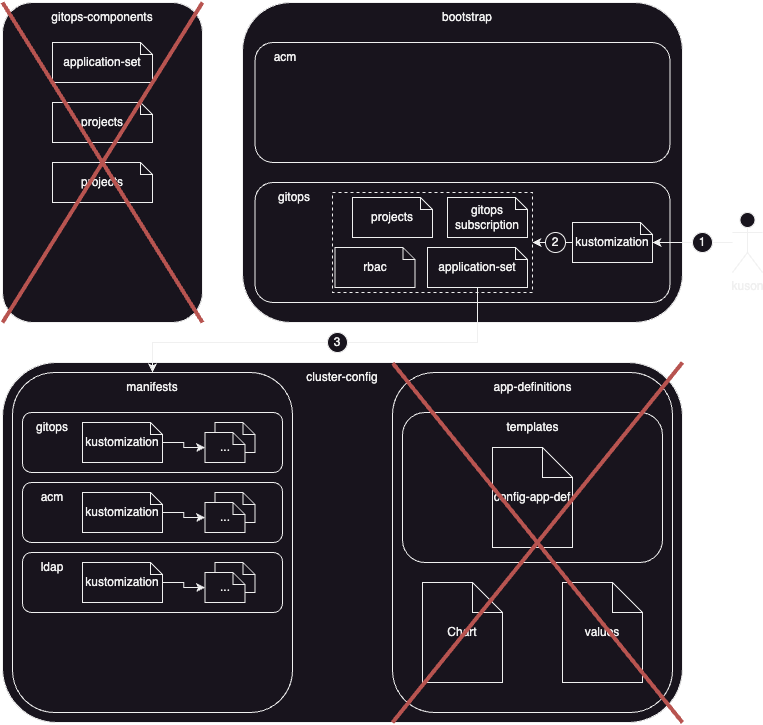

The diagram above was exported from draw.io. Its source (the exported page's mxGraphModel, read from the mxfile embedded in the PNG):
<mxGraphModel dx="899" dy="1798" grid="1" gridSize="10" guides="1" tooltips="1" connect="1" arrows="1" fold="1" page="1" pageScale="1" pageWidth="850" pageHeight="1100" math="0" shadow="0">
  <root>
    <mxCell id="0" />
    <mxCell id="1" parent="0" />
    <mxCell id="_5Qlu_tdAdzTVT-NAqIc-6" value="" style="rounded=1;whiteSpace=wrap;html=1;" vertex="1" parent="1">
      <mxGeometry x="80" y="280" width="680" height="360" as="geometry" />
    </mxCell>
    <mxCell id="_5Qlu_tdAdzTVT-NAqIc-4" value="" style="rounded=1;whiteSpace=wrap;html=1;" vertex="1" parent="1">
      <mxGeometry x="320" y="-80" width="440" height="320" as="geometry" />
    </mxCell>
    <mxCell id="_5Qlu_tdAdzTVT-NAqIc-5" value="bootstrap" style="text;html=1;strokeColor=none;fillColor=none;align=center;verticalAlign=middle;whiteSpace=wrap;rounded=0;" vertex="1" parent="1">
      <mxGeometry x="515" y="-80" width="60" height="30" as="geometry" />
    </mxCell>
    <mxCell id="_5Qlu_tdAdzTVT-NAqIc-7" value="cluster-config" style="text;html=1;strokeColor=none;fillColor=none;align=center;verticalAlign=middle;whiteSpace=wrap;rounded=0;" vertex="1" parent="1">
      <mxGeometry x="380" y="280" width="80" height="30" as="geometry" />
    </mxCell>
    <mxCell id="_5Qlu_tdAdzTVT-NAqIc-8" value="" style="rounded=1;whiteSpace=wrap;html=1;" vertex="1" parent="1">
      <mxGeometry x="90" y="290" width="280" height="340" as="geometry" />
    </mxCell>
    <mxCell id="_5Qlu_tdAdzTVT-NAqIc-9" value="manifests" style="text;html=1;strokeColor=none;fillColor=none;align=center;verticalAlign=middle;whiteSpace=wrap;rounded=0;" vertex="1" parent="1">
      <mxGeometry x="200" y="290" width="60" height="30" as="geometry" />
    </mxCell>
    <mxCell id="_5Qlu_tdAdzTVT-NAqIc-36" value="" style="rounded=1;whiteSpace=wrap;html=1;" vertex="1" parent="1">
      <mxGeometry x="470" y="290" width="280" height="340" as="geometry" />
    </mxCell>
    <mxCell id="_5Qlu_tdAdzTVT-NAqIc-12" value="app-definitions" style="text;html=1;strokeColor=none;fillColor=none;align=center;verticalAlign=middle;whiteSpace=wrap;rounded=0;" vertex="1" parent="1">
      <mxGeometry x="568.75" y="290" width="82.5" height="30" as="geometry" />
    </mxCell>
    <mxCell id="_5Qlu_tdAdzTVT-NAqIc-38" value="" style="rounded=1;whiteSpace=wrap;html=1;" vertex="1" parent="1">
      <mxGeometry x="100" y="330" width="260" height="60" as="geometry" />
    </mxCell>
    <mxCell id="_5Qlu_tdAdzTVT-NAqIc-39" value="gitops" style="text;html=1;strokeColor=none;fillColor=none;align=center;verticalAlign=middle;whiteSpace=wrap;rounded=0;" vertex="1" parent="1">
      <mxGeometry x="100" y="330" width="60" height="30" as="geometry" />
    </mxCell>
    <mxCell id="_5Qlu_tdAdzTVT-NAqIc-40" value="" style="rounded=1;whiteSpace=wrap;html=1;" vertex="1" parent="1">
      <mxGeometry x="100" y="400" width="260" height="60" as="geometry" />
    </mxCell>
    <mxCell id="_5Qlu_tdAdzTVT-NAqIc-44" value="acm" style="text;html=1;strokeColor=none;fillColor=none;align=center;verticalAlign=middle;whiteSpace=wrap;rounded=0;" vertex="1" parent="1">
      <mxGeometry x="100" y="400" width="60" height="30" as="geometry" />
    </mxCell>
    <mxCell id="_5Qlu_tdAdzTVT-NAqIc-45" value="" style="rounded=1;whiteSpace=wrap;html=1;" vertex="1" parent="1">
      <mxGeometry x="100" y="470" width="260" height="60" as="geometry" />
    </mxCell>
    <mxCell id="_5Qlu_tdAdzTVT-NAqIc-46" value="ldap" style="text;html=1;strokeColor=none;fillColor=none;align=center;verticalAlign=middle;whiteSpace=wrap;rounded=0;" vertex="1" parent="1">
      <mxGeometry x="100" y="470" width="60" height="30" as="geometry" />
    </mxCell>
    <mxCell id="_5Qlu_tdAdzTVT-NAqIc-48" value="Chart" style="shape=note;whiteSpace=wrap;html=1;backgroundOutline=1;darkOpacity=0.05;" vertex="1" parent="1">
      <mxGeometry x="500" y="500" width="80" height="100" as="geometry" />
    </mxCell>
    <mxCell id="_5Qlu_tdAdzTVT-NAqIc-49" value="" style="rounded=1;whiteSpace=wrap;html=1;" vertex="1" parent="1">
      <mxGeometry x="480" y="330" width="260" height="150" as="geometry" />
    </mxCell>
    <mxCell id="_5Qlu_tdAdzTVT-NAqIc-50" value="templates" style="text;html=1;strokeColor=none;fillColor=none;align=center;verticalAlign=middle;whiteSpace=wrap;rounded=0;" vertex="1" parent="1">
      <mxGeometry x="568.75" y="330" width="82.5" height="30" as="geometry" />
    </mxCell>
    <mxCell id="_5Qlu_tdAdzTVT-NAqIc-51" value="config-app-def" style="shape=note;whiteSpace=wrap;html=1;backgroundOutline=1;darkOpacity=0.05;" vertex="1" parent="1">
      <mxGeometry x="570" y="365" width="80" height="100" as="geometry" />
    </mxCell>
    <mxCell id="_5Qlu_tdAdzTVT-NAqIc-52" value="values" style="shape=note;whiteSpace=wrap;html=1;backgroundOutline=1;darkOpacity=0.05;" vertex="1" parent="1">
      <mxGeometry x="640" y="500" width="80" height="100" as="geometry" />
    </mxCell>
    <mxCell id="_5Qlu_tdAdzTVT-NAqIc-56" value="" style="rounded=1;whiteSpace=wrap;html=1;" vertex="1" parent="1">
      <mxGeometry x="332.5" y="-40" width="415" height="120" as="geometry" />
    </mxCell>
    <mxCell id="_5Qlu_tdAdzTVT-NAqIc-58" value="" style="rounded=1;whiteSpace=wrap;html=1;" vertex="1" parent="1">
      <mxGeometry x="332.5" y="100" width="415" height="120" as="geometry" />
    </mxCell>
    <mxCell id="_5Qlu_tdAdzTVT-NAqIc-59" value="acm" style="text;html=1;strokeColor=none;fillColor=none;align=center;verticalAlign=middle;whiteSpace=wrap;rounded=0;" vertex="1" parent="1">
      <mxGeometry x="332.5" y="-40" width="60" height="30" as="geometry" />
    </mxCell>
    <mxCell id="_5Qlu_tdAdzTVT-NAqIc-60" value="gitops" style="text;html=1;strokeColor=none;fillColor=none;align=center;verticalAlign=middle;whiteSpace=wrap;rounded=0;" vertex="1" parent="1">
      <mxGeometry x="332.5" y="100" width="77.5" height="30" as="geometry" />
    </mxCell>
    <mxCell id="_5Qlu_tdAdzTVT-NAqIc-91" style="edgeStyle=orthogonalEdgeStyle;rounded=0;orthogonalLoop=1;jettySize=auto;html=1;" edge="1" parent="1" source="_5Qlu_tdAdzTVT-NAqIc-61" target="_5Qlu_tdAdzTVT-NAqIc-90">
      <mxGeometry relative="1" as="geometry" />
    </mxCell>
    <mxCell id="_5Qlu_tdAdzTVT-NAqIc-61" value="kustomization" style="shape=note;whiteSpace=wrap;html=1;backgroundOutline=1;darkOpacity=0.05;size=12;" vertex="1" parent="1">
      <mxGeometry x="650" y="140" width="80" height="40" as="geometry" />
    </mxCell>
    <mxCell id="_5Qlu_tdAdzTVT-NAqIc-15" value="kuson" style="shape=umlActor;verticalLabelPosition=bottom;verticalAlign=top;html=1;outlineConnect=0;" vertex="1" parent="1">
      <mxGeometry x="810" y="130" width="30" height="60" as="geometry" />
    </mxCell>
    <mxCell id="_5Qlu_tdAdzTVT-NAqIc-63" style="edgeStyle=orthogonalEdgeStyle;rounded=0;orthogonalLoop=1;jettySize=auto;html=1;" edge="1" parent="1" source="_5Qlu_tdAdzTVT-NAqIc-15" target="_5Qlu_tdAdzTVT-NAqIc-61">
      <mxGeometry relative="1" as="geometry" />
    </mxCell>
    <mxCell id="_5Qlu_tdAdzTVT-NAqIc-71" value="" style="rounded=1;whiteSpace=wrap;html=1;" vertex="1" parent="1">
      <mxGeometry x="80" y="-80" width="200" height="320" as="geometry" />
    </mxCell>
    <mxCell id="_5Qlu_tdAdzTVT-NAqIc-72" value="gitops-components" style="text;html=1;strokeColor=none;fillColor=none;align=center;verticalAlign=middle;whiteSpace=wrap;rounded=0;" vertex="1" parent="1">
      <mxGeometry x="120" y="-80" width="120" height="30" as="geometry" />
    </mxCell>
    <mxCell id="_5Qlu_tdAdzTVT-NAqIc-73" value="application-set" style="shape=note;whiteSpace=wrap;html=1;backgroundOutline=1;darkOpacity=0.05;size=12;" vertex="1" parent="1">
      <mxGeometry x="130" y="-40" width="100" height="40" as="geometry" />
    </mxCell>
    <mxCell id="_5Qlu_tdAdzTVT-NAqIc-74" value="projects" style="shape=note;whiteSpace=wrap;html=1;backgroundOutline=1;darkOpacity=0.05;size=12;" vertex="1" parent="1">
      <mxGeometry x="130" y="20" width="100" height="40" as="geometry" />
    </mxCell>
    <mxCell id="_5Qlu_tdAdzTVT-NAqIc-75" value="projects" style="shape=note;whiteSpace=wrap;html=1;backgroundOutline=1;darkOpacity=0.05;size=12;" vertex="1" parent="1">
      <mxGeometry x="130" y="80" width="100" height="40" as="geometry" />
    </mxCell>
    <mxCell id="_5Qlu_tdAdzTVT-NAqIc-83" value="" style="endArrow=none;html=1;rounded=0;exitX=1;exitY=1;exitDx=0;exitDy=0;fillColor=#f8cecc;strokeColor=#b85450;strokeWidth=4;entryX=0.574;entryY=0.002;entryDx=0;entryDy=0;entryPerimeter=0;" edge="1" parent="1" source="_5Qlu_tdAdzTVT-NAqIc-6" target="_5Qlu_tdAdzTVT-NAqIc-6">
      <mxGeometry width="50" height="50" relative="1" as="geometry">
        <mxPoint x="360" y="260" as="sourcePoint" />
        <mxPoint x="470" y="290" as="targetPoint" />
      </mxGeometry>
    </mxCell>
    <mxCell id="_5Qlu_tdAdzTVT-NAqIc-84" value="" style="endArrow=none;html=1;rounded=0;fillColor=#f8cecc;strokeColor=#b85450;strokeWidth=4;exitX=1;exitY=0;exitDx=0;exitDy=0;" edge="1" parent="1" source="_5Qlu_tdAdzTVT-NAqIc-6">
      <mxGeometry width="50" height="50" relative="1" as="geometry">
        <mxPoint x="770" y="465" as="sourcePoint" />
        <mxPoint x="470" y="640" as="targetPoint" />
      </mxGeometry>
    </mxCell>
    <mxCell id="_5Qlu_tdAdzTVT-NAqIc-85" value="" style="endArrow=none;html=1;rounded=0;fillColor=#f8cecc;strokeColor=#b85450;strokeWidth=4;exitX=1;exitY=0;exitDx=0;exitDy=0;" edge="1" parent="1" source="_5Qlu_tdAdzTVT-NAqIc-71">
      <mxGeometry width="50" height="50" relative="1" as="geometry">
        <mxPoint x="360" y="-110" as="sourcePoint" />
        <mxPoint x="80" y="240" as="targetPoint" />
      </mxGeometry>
    </mxCell>
    <mxCell id="_5Qlu_tdAdzTVT-NAqIc-86" value="" style="endArrow=none;html=1;rounded=0;fillColor=#f8cecc;strokeColor=#b85450;strokeWidth=4;exitX=1;exitY=1;exitDx=0;exitDy=0;entryX=0;entryY=0;entryDx=0;entryDy=0;" edge="1" parent="1" source="_5Qlu_tdAdzTVT-NAqIc-71" target="_5Qlu_tdAdzTVT-NAqIc-71">
      <mxGeometry width="50" height="50" relative="1" as="geometry">
        <mxPoint x="290" y="-70" as="sourcePoint" />
        <mxPoint x="90" y="250" as="targetPoint" />
      </mxGeometry>
    </mxCell>
    <mxCell id="_5Qlu_tdAdzTVT-NAqIc-90" value="" style="rounded=0;whiteSpace=wrap;html=1;dashed=1;" vertex="1" parent="1">
      <mxGeometry x="410" y="110" width="200" height="100" as="geometry" />
    </mxCell>
    <mxCell id="_5Qlu_tdAdzTVT-NAqIc-68" value="gitops&lt;br&gt;subscription" style="shape=note;whiteSpace=wrap;html=1;backgroundOutline=1;darkOpacity=0.05;size=12;" vertex="1" parent="1">
      <mxGeometry x="525" y="115" width="80" height="40" as="geometry" />
    </mxCell>
    <mxCell id="_5Qlu_tdAdzTVT-NAqIc-92" style="edgeStyle=orthogonalEdgeStyle;rounded=0;orthogonalLoop=1;jettySize=auto;html=1;" edge="1" parent="1" source="_5Qlu_tdAdzTVT-NAqIc-87" target="_5Qlu_tdAdzTVT-NAqIc-8">
      <mxGeometry relative="1" as="geometry">
        <Array as="points">
          <mxPoint x="555" y="260" />
          <mxPoint x="230" y="260" />
        </Array>
      </mxGeometry>
    </mxCell>
    <mxCell id="_5Qlu_tdAdzTVT-NAqIc-87" value="application-set" style="shape=note;whiteSpace=wrap;html=1;backgroundOutline=1;darkOpacity=0.05;size=12;" vertex="1" parent="1">
      <mxGeometry x="505" y="165" width="100" height="40" as="geometry" />
    </mxCell>
    <mxCell id="_5Qlu_tdAdzTVT-NAqIc-88" value="projects" style="shape=note;whiteSpace=wrap;html=1;backgroundOutline=1;darkOpacity=0.05;size=12;" vertex="1" parent="1">
      <mxGeometry x="430" y="115" width="80" height="40" as="geometry" />
    </mxCell>
    <mxCell id="_5Qlu_tdAdzTVT-NAqIc-89" value="rbac" style="shape=note;whiteSpace=wrap;html=1;backgroundOutline=1;darkOpacity=0.05;size=12;" vertex="1" parent="1">
      <mxGeometry x="412.5" y="165" width="80" height="40" as="geometry" />
    </mxCell>
    <mxCell id="_5Qlu_tdAdzTVT-NAqIc-93" value="3" style="ellipse;whiteSpace=wrap;html=1;aspect=fixed;" vertex="1" parent="1">
      <mxGeometry x="405" y="250" width="20" height="20" as="geometry" />
    </mxCell>
    <mxCell id="_5Qlu_tdAdzTVT-NAqIc-21" value="1" style="ellipse;whiteSpace=wrap;html=1;aspect=fixed;" vertex="1" parent="1">
      <mxGeometry x="770" y="150" width="20" height="20" as="geometry" />
    </mxCell>
    <mxCell id="_5Qlu_tdAdzTVT-NAqIc-23" value="2" style="ellipse;whiteSpace=wrap;html=1;aspect=fixed;" vertex="1" parent="1">
      <mxGeometry x="623" y="150" width="20" height="20" as="geometry" />
    </mxCell>
    <mxCell id="_5Qlu_tdAdzTVT-NAqIc-107" style="edgeStyle=orthogonalEdgeStyle;rounded=0;orthogonalLoop=1;jettySize=auto;html=1;" edge="1" parent="1" source="_5Qlu_tdAdzTVT-NAqIc-95" target="_5Qlu_tdAdzTVT-NAqIc-102">
      <mxGeometry relative="1" as="geometry" />
    </mxCell>
    <mxCell id="_5Qlu_tdAdzTVT-NAqIc-95" value="kustomization" style="shape=note;whiteSpace=wrap;html=1;backgroundOutline=1;darkOpacity=0.05;size=12;" vertex="1" parent="1">
      <mxGeometry x="160" y="340" width="80" height="40" as="geometry" />
    </mxCell>
    <mxCell id="_5Qlu_tdAdzTVT-NAqIc-109" style="edgeStyle=orthogonalEdgeStyle;rounded=0;orthogonalLoop=1;jettySize=auto;html=1;" edge="1" parent="1" source="_5Qlu_tdAdzTVT-NAqIc-96" target="_5Qlu_tdAdzTVT-NAqIc-100">
      <mxGeometry relative="1" as="geometry" />
    </mxCell>
    <mxCell id="_5Qlu_tdAdzTVT-NAqIc-96" value="kustomization" style="shape=note;whiteSpace=wrap;html=1;backgroundOutline=1;darkOpacity=0.05;size=12;" vertex="1" parent="1">
      <mxGeometry x="160" y="410" width="80" height="40" as="geometry" />
    </mxCell>
    <mxCell id="_5Qlu_tdAdzTVT-NAqIc-110" style="edgeStyle=orthogonalEdgeStyle;rounded=0;orthogonalLoop=1;jettySize=auto;html=1;" edge="1" parent="1" source="_5Qlu_tdAdzTVT-NAqIc-97" target="_5Qlu_tdAdzTVT-NAqIc-104">
      <mxGeometry relative="1" as="geometry" />
    </mxCell>
    <mxCell id="_5Qlu_tdAdzTVT-NAqIc-97" value="kustomization" style="shape=note;whiteSpace=wrap;html=1;backgroundOutline=1;darkOpacity=0.05;size=12;" vertex="1" parent="1">
      <mxGeometry x="160" y="480" width="80" height="40" as="geometry" />
    </mxCell>
    <mxCell id="_5Qlu_tdAdzTVT-NAqIc-98" value="..." style="shape=note;whiteSpace=wrap;html=1;backgroundOutline=1;darkOpacity=0.05;size=12;" vertex="1" parent="1">
      <mxGeometry x="292.5" y="410" width="40" height="30" as="geometry" />
    </mxCell>
    <mxCell id="_5Qlu_tdAdzTVT-NAqIc-100" value="..." style="shape=note;whiteSpace=wrap;html=1;backgroundOutline=1;darkOpacity=0.05;size=12;" vertex="1" parent="1">
      <mxGeometry x="282.5" y="420" width="40" height="30" as="geometry" />
    </mxCell>
    <mxCell id="_5Qlu_tdAdzTVT-NAqIc-101" value="..." style="shape=note;whiteSpace=wrap;html=1;backgroundOutline=1;darkOpacity=0.05;size=12;" vertex="1" parent="1">
      <mxGeometry x="292.5" y="340" width="40" height="30" as="geometry" />
    </mxCell>
    <mxCell id="_5Qlu_tdAdzTVT-NAqIc-102" value="..." style="shape=note;whiteSpace=wrap;html=1;backgroundOutline=1;darkOpacity=0.05;size=12;" vertex="1" parent="1">
      <mxGeometry x="282.5" y="350" width="40" height="30" as="geometry" />
    </mxCell>
    <mxCell id="_5Qlu_tdAdzTVT-NAqIc-103" value="..." style="shape=note;whiteSpace=wrap;html=1;backgroundOutline=1;darkOpacity=0.05;size=12;" vertex="1" parent="1">
      <mxGeometry x="292.5" y="480" width="40" height="30" as="geometry" />
    </mxCell>
    <mxCell id="_5Qlu_tdAdzTVT-NAqIc-104" value="..." style="shape=note;whiteSpace=wrap;html=1;backgroundOutline=1;darkOpacity=0.05;size=12;" vertex="1" parent="1">
      <mxGeometry x="282.5" y="490" width="40" height="30" as="geometry" />
    </mxCell>
  </root>
</mxGraphModel>